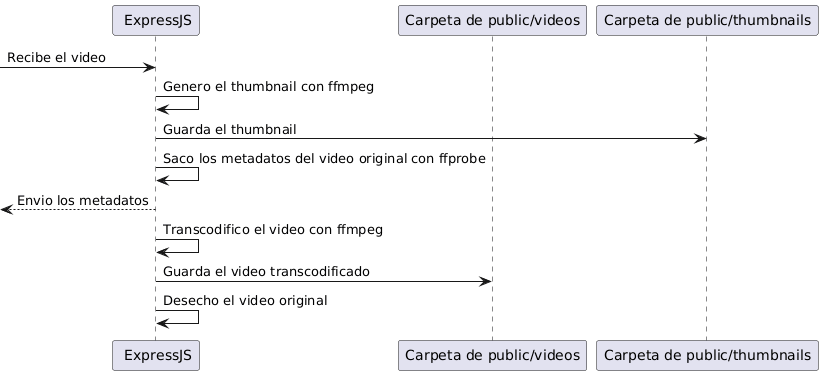

The diagram above was rendered by PlantUML. Its source (embedded in the PNG):
@startuml
participant Servidor as " ExpressJS"
participant Videos as "Carpeta de public/videos"
participant thumbnail as "Carpeta de public/thumbnails"
-> Servidor: Recibe el video
Servidor -> Servidor: Genero el thumbnail con ffmpeg
Servidor -> thumbnail: Guarda el thumbnail
Servidor -> Servidor: Saco los metadatos del video original con ffprobe
 <-- Servidor : Envio los metadatos
Servidor -> Servidor : Transcodifico el video con ffmpeg
Servidor -> Videos: Guarda el video transcodificado
Servidor -> Servidor: Desecho el video original
@enduml